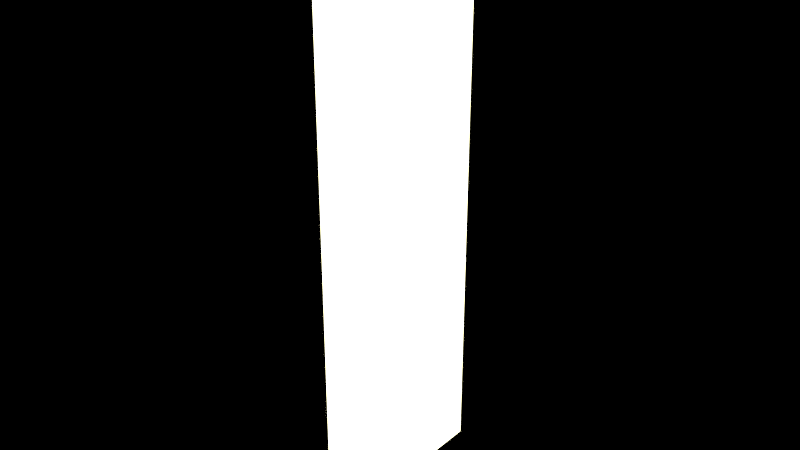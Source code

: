 # Source: wall.blend  (saved by Blender 2.77.0; exported with 4.5.12 LTS)
import bpy
from mathutils import Matrix  # noqa: F401  (used for matrix-valued properties, if any)

bpy.ops.wm.read_factory_settings(use_empty=True)
scene = bpy.context.scene
scene.name = 'Scene'

# ---- collections
col_collection_1 = bpy.data.collections.new('Collection 1'); scene.collection.children.link(col_collection_1)

# ---- lights
light_sun = bpy.data.lights.new('Sun', 'SUN')
light_sun.color = (1.0, 0.9384, 0.5726)
light_sun.transmission_factor = 0.0
light_sun.angle = 0.09992
light_sun.energy = 20.0
light_sun.shadow_buffer_clip_start = 0.5
light_sun.shadow_soft_size = 0.05
light_sun.shadow_cascade_max_distance = 1000.0

# ---- meshes
me_plane = bpy.data.meshes.new('Plane')
me_plane.from_pydata([(0.0001638, -1.0, 5.679), (-0.0001638, -1.0, -0.02413), (0.0001638, 1.0, 5.679), (-0.0001638, 1.0, -0.02413)], [], [(0, 1, 3, 2)])
_uv = me_plane.uv_layers.new(name='UVMap')
_uv.uv.foreach_set('vector', [0.0, 1.0, 2.98e-08, 0.0, 1.0, 3.919e-09, 1.0, 1.0])
me_plane.use_remesh_preserve_volume = False
me_plane.use_remesh_preserve_attributes = False
me_plane.use_mirror_vertex_groups = False
me_plane.update()

# ---- objects
ob_plane = bpy.data.objects.new('Plane', me_plane)
ob_sun = bpy.data.objects.new('Sun', light_sun)

# ---- transforms, parenting, visibility, modifiers, constraints
ob_plane.location = (0.0, 0.0, 0.0)
ob_plane.lineart.crease_threshold = 0.0
ob_sun.location = (6.099, 4.784, 4.633)
ob_sun.rotation_euler = (-1.174, 0.4051, -0.6876)
ob_sun.lineart.crease_threshold = 0.0

# ---- collection membership
col_collection_1.objects.link(ob_plane)
col_collection_1.objects.link(ob_sun)

# ---- scene / render settings (as saved in the file)
scene.frame_start = 1; scene.frame_end = 250; scene.frame_set(1)
scene.render.engine = 'CYCLES'
scene.render.resolution_percentage = 50
scene.render.dither_intensity = 0.0
scene.render.film_transparent = True
scene.render.use_bake_selected_to_active = True
scene.render.bake_margin = 5
scene.cycles.use_denoising = False
scene.cycles.samples = 100
scene.cycles.sampling_pattern = 'TABULATED_SOBOL'
scene.cycles.light_sampling_threshold = 0.0
scene.cycles.use_adaptive_sampling = False
scene.cycles.use_light_tree = False
scene.cycles.blur_glossy = 0.0
scene.cycles.pixel_filter_type = 'GAUSSIAN'
scene.cycles.sample_clamp_indirect = 2.0
scene.view_settings.view_transform = 'Standard'
bpy.context.view_layer.update()

# ---- added for rendering (the .blend has no active camera): camera
cam_auto = bpy.data.cameras.new('AutoCamera')
cam_auto.lens = 50.0
cam_auto.sensor_width = 36.0
cam_auto.clip_end = 1000.0
ob_auto_camera = bpy.data.objects.new('AutoCamera', cam_auto)
scene.collection.objects.link(ob_auto_camera)
ob_auto_camera.location = (5.59136, -6.70963, 7.30031)
ob_auto_camera.rotation_euler = (1.09748, -7.21219e-08, 0.694738)
scene.camera = ob_auto_camera
bpy.context.view_layer.update()
